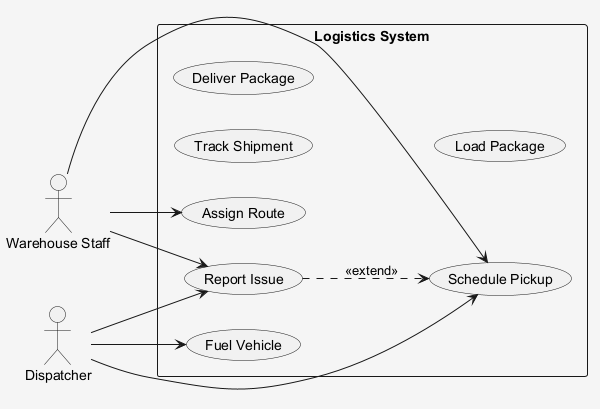

The diagram above was rendered by PlantUML. Its source (embedded in the PNG):
@startuml
skinparam shadowing false
skinparam backgroundColor #F5F5F5
left to right direction
actor "Warehouse Staff" as WS
actor "Dispatcher" as D
rectangle "Logistics System" {
  usecase "Track Shipment" as UC_TrackShipment
  usecase "Report Issue" as UC_ReportIssue
  usecase "Fuel Vehicle" as UC_FuelVehicle
  usecase "Assign Route" as UC_AssignRoute
  usecase "Deliver Package" as UC_DeliverPackage
  usecase "Load Package" as UC_LoadPackage
  usecase "Schedule Pickup" as UC_SchedulePickup
}
WS --> UC_AssignRoute
WS --> UC_SchedulePickup
WS --> UC_ReportIssue
D --> UC_SchedulePickup
D --> UC_FuelVehicle
D --> UC_ReportIssue
UC_ReportIssue ..> UC_SchedulePickup : <<extend>>
@enduml